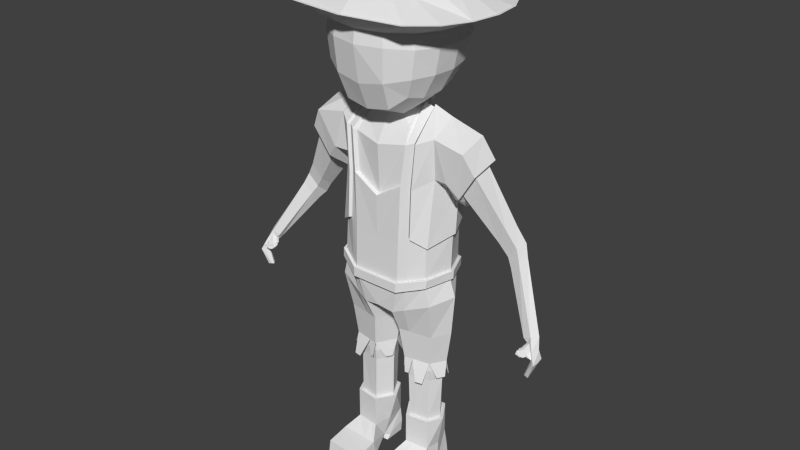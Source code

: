 # Source: Hittite_Civil_Pick.blend  (saved by Blender 2.76.0; exported with 4.5.12 LTS)
import bpy
from mathutils import Matrix  # noqa: F401  (used for matrix-valued properties, if any)

bpy.ops.wm.read_factory_settings(use_empty=True)
scene = bpy.context.scene
scene.name = 'Scene'

# ---- collections
col_collection_1 = bpy.data.collections.new('Collection 1'); scene.collection.children.link(col_collection_1)

# ---- world
world_world = bpy.data.worlds.new('World'); scene.world = world_world
world_world.color = (0.05088, 0.05088, 0.05088)
world_world.use_sun_shadow = False
world_world.sun_shadow_jitter_overblur = 0.0
world_world.cycles.sampling_method = 'MANUAL'
world_world.cycles.sample_map_resolution = 256

# ---- meshes
me_cube = bpy.data.meshes.new('Cube')
me_cube.from_pydata([(0.6939, 1.218, 4.3), (1.543, -0.6692, 4.198), (1.535, 0.4833, 4.283), (0.7023, -1.556, 4.028), (0.6515, 0.4884, 3.393), (0.6599, -0.7333, 3.066), (0.7575, 1.326, 4.912), (0.0, 1.245, 4.258), (1.676, -0.6679, 4.89), (1.63, -0.07892, 4.221), (1.674, 0.5241, 4.911), (0.0, -1.607, 3.904), (0.7596, -1.615, 4.907), (0.0, 0.5016, 3.262), (0.6924, -0.08859, 3.15), (0.0, -0.734, 2.997), (1.249, 0.9411, 4.328), (0.6233, 0.9423, 3.781), (1.261, -1.193, 4.153), (1.212, -0.6725, 3.562), (1.2, 0.4437, 3.75), (0.6359, -1.278, 3.304), (0.0, 1.366, 4.866), (1.773, -0.06838, 4.906), (0.0, -1.77, 4.896), (0.0, -0.1411, 3.037), (1.363, 1.019, 4.912), (0.0, 0.9652, 3.727), (1.366, -1.206, 4.884), (1.277, -0.08836, 3.612), (0.0, -1.314, 3.195), (1.057, -1.069, 3.643), (1.043, 0.791, 3.94), (0.0, -0.9511, 2.164), (0.6267, 0.7085, -4.576), (0.9213, 0.5669, -4.56), (0.0, -0.9303, -2.327), (1.169, -0.3193, -5.967), (1.034, 0.4994, -5.967), (0.6174, -0.3991, -5.967), (0.5865, 0.4751, -5.967), (1.034, 0.4385, -4.335), (0.5063, 0.5463, -4.335), (0.5531, -0.4625, -4.335), (1.22, -0.3204, -4.335), (0.0, 0.03486, -1.723), (0.0, 0.03486, -2.39), (1.33, 0.04035, -5.967), (0.3467, 0.0359, -5.967), (1.441, 0.0404, -4.335), (0.2723, 0.03647, -4.335), (1.245, -0.4075, -5.967), (0.2287, 0.03131, -5.967), (1.078, 0.604, -5.967), (0.5632, -0.5061, -5.967), (0.525, 0.5739, -5.967), (1.444, 0.0368, -5.967), (1.245, -0.4075, -6.869), (1.078, 0.604, -6.869), (0.5632, -0.5061, -6.869), (1.29, 0.03605, -6.869), (0.4746, 0.03206, -6.869), (1.245, -0.4129, -6.891), (0.5632, -0.5007, -6.846), (0.3457, -0.8554, -7.179), (1.463, -0.8165, -7.188), (0.3457, -1.531, -7.314), (1.463, -1.461, -7.301), (0.3457, -1.584, -7.652), (1.463, -1.521, -7.652), (0.3457, -0.7434, -7.652), (1.463, -0.7254, -7.652), (0.5632, -0.123, -7.412), (1.245, -0.1271, -7.429), (0.506, 0.07392, -7.524), (1.311, -0.01931, -7.475), (0.5153, -0.04008, -7.652), (1.303, -0.09638, -7.652), (0.5189, 0.5856, -7.652), (1.248, 0.5522, -7.652), (0.4942, 0.5929, -7.284), (1.153, 0.6081, -7.281), (0.525, 0.5739, -6.869), (1.717, 0.6061, 1.662), (1.807, -0.3486, 1.537), (1.752, 0.1728, 1.066), (4.554, -0.298, -1.862), (4.369, -0.1474, -1.861), (4.209, -0.1135, -1.921), (4.218, -0.2897, -2.034), (3.559, 0.4532, 0.05009), (3.353, 0.6483, -0.06712), (3.214, 0.1953, -0.3452), (3.486, 0.1469, -0.01555), (3.148, 0.4811, -0.5808), (3.186, 0.7229, -0.2759), (4.417, -0.4711, -1.862), (4.201, -0.4414, -1.964), (4.67, -0.3173, -2.434), (4.595, -0.4582, -2.448), (4.7, -0.5141, -2.445), (4.683, -0.7126, -2.463), (4.581, -0.656, -2.461), (4.501, -0.5505, -2.473), (4.478, -0.5577, -2.949), (4.501, -0.6266, -2.914), (4.481, -0.4977, -2.901), (4.404, -0.4842, -2.874), (4.394, -0.6148, -2.883), (4.356, -0.5596, -2.895), (4.558, -0.6141, -2.173), (4.646, -0.4243, -2.18), (4.385, -0.4218, -2.241), (4.419, -0.3144, -2.186), (4.513, -0.2716, -2.156), (4.59, -0.6441, -2.355), (4.532, -0.6014, -2.371), (4.479, -0.5394, -2.377), (4.409, -0.4997, -2.01), (4.318, -0.4553, -2.049), (4.292, -0.3878, -2.093), (4.506, -0.5777, -2.184), (4.391, -0.4607, -2.233), (4.507, -0.7324, -2.264), (4.209, -0.4762, -2.187), (4.423, -0.666, -2.214), (4.308, -0.549, -2.228), (4.483, -0.7142, -2.257), (4.448, -0.6897, -2.269), (4.396, -0.6277, -2.27), (4.326, -0.588, -2.163), (4.234, -0.5436, -2.174), (4.437, -0.6777, -2.262), (4.39, -0.625, -2.263), (4.327, -0.5936, -2.173), (4.257, -0.5494, -2.18), (4.23, -0.4995, -2.192), (4.412, -0.658, -2.215), (4.312, -0.5578, -2.227), (4.426, -0.7776, -2.278), (4.381, -0.7392, -2.285), (4.336, -0.6853, -2.285), (4.263, -0.6624, -2.2), (4.17, -0.5639, -2.218), (4.255, -0.6202, -2.251), (4.319, -0.7822, -2.297), (4.195, -0.6156, -2.21), (4.351, -0.7242, -2.238), (4.317, -0.7785, -2.311), (4.312, -0.7439, -2.343), (4.194, -0.7066, -2.206), (4.171, -0.6808, -2.251), (4.178, -0.6649, -2.264), (4.316, -0.7877, -2.27), (4.191, -0.6518, -2.286), (4.193, -0.7647, -2.278), (0.3823, -0.3703, 3.03), (0.0, -0.5793, 3.154), (0.4993, 0.3041, 3.221), (0.517, 0.05013, 3.159), (0.6509, -0.5528, 2.691), (0.0, -0.5602, 2.827), (0.0, 0.4075, 3.01), (0.6076, 0.4701, 2.842), (0.6076, 0.02259, 3.037), (1.024, 0.4212, -4.032), (0.5117, 0.5243, -4.03), (1.205, -0.3036, -4.033), (1.021, 0.4246, -4.661), (0.5836, -0.4176, -4.661), (0.5429, 0.5008, -4.661), (1.186, -0.2963, -4.661), (1.381, 0.0409, -4.661), (0.3229, 0.03713, -4.661), (3.693, 0.3399, -0.2517), (3.32, 0.3632, -0.7764), (3.349, 0.5797, -0.5187), (3.503, 0.5157, -0.3446), (3.37, 0.1151, -0.5797), (3.615, 0.07259, -0.3039), (3.107, 0.5977, 0.3025), (3.255, 0.07048, 0.3654), (3.311, 0.3988, 0.4448), (2.98, 0.1218, -0.008767), (2.921, 0.4247, -0.265), (2.944, 0.6797, 0.06441), (0.0, 0.983, -1.441), (0.0, 1.0, -1.718), (0.8034, 0.9141, -1.395), (0.8102, 0.5892, -4.559), (0.5572, -0.4393, -4.03), (0.8056, 0.616, -4.563), (0.6548, -0.9223, -1.469), (1.664, 0.06399, -1.235), (0.7041, 1.182, -1.432), (0.9353, 0.5936, -4.563), (0.0, -0.9303, -1.718), (0.7074, -1.121, -1.463), (0.0, 1.188, -1.428), (0.0, -1.136, -1.715), (0.0, -1.128, -1.462), (0.0, 1.205, -1.71), (0.0, 1.0, -2.327), (0.696, 1.201, -1.714), (0.698, -1.131, -1.716), (1.661, 0.05653, -1.463), (1.223, -0.577, -0.4079), (1.396, -0.7626, -1.511), (1.414, -0.7355, -1.286), (1.261, 0.917, -1.558), (1.276, 0.9031, -1.297), (1.588, 0.09778, -0.1639), (0.9105, 1.053, 1.403), (0.2919, 0.03728, -4.032), (1.412, 0.04103, -4.036), (1.195, 0.8297, -1.298), (1.187, 0.836, -1.559), (1.325, -0.6703, -1.287), (1.316, -0.6868, -1.513), (1.552, 0.04969, -1.461), (0.6748, -1.023, -1.72), (0.6741, 1.093, -1.72), (0.0, 1.096, -1.717), (0.0, -1.018, -1.466), (0.0, -1.026, -1.719), (0.0, 1.078, -1.435), (0.679, -1.015, -1.466), (1.451, -0.6821, -2.073), (0.6776, 1.076, -1.437), (1.733, 0.05184, -2.0), (1.184, 0.8418, -2.179), (0.4533, -0.9597, -2.464), (0.3841, 1.048, -2.491), (0.0, 1.078, -2.377), (0.0, 0.03389, -2.475), (0.0, -1.008, -2.38), (0.06328, 0.03193, -2.625), (0.3591, 0.7172, -3.138), (1.36, -0.4573, -3.147), (0.4697, 0.6087, -4.045), (1.26, -0.3811, -4.045), (1.116, 0.5904, -3.143), (0.422, -0.6349, -3.137), (0.05257, 0.03228, -3.136), (1.637, 0.05272, -3.157), (1.554, 0.05636, -1.233), (1.069, 0.5052, -4.043), (0.5189, -0.5256, -4.045), (0.1977, 0.03307, -4.047), (1.506, 0.05427, -4.05), (1.578, 0.05542, -1.232), (0.7923, -0.3738, -5.967), (0.7284, 0.4828, -5.967), (0.7644, -0.4175, -4.335), (0.6735, 0.5121, -4.335), (1.292, 0.3827, -4.622), (0.6736, 1.101, -1.434), (0.0, 0.9614, 2.47), (0.7003, 0.5834, -5.967), (0.7793, -0.4749, -6.869), (0.7793, -0.4729, -6.86), (0.6996, -0.8431, -7.182), (0.6996, -1.509, -7.31), (0.6996, -1.564, -7.652), (0.6996, -0.7377, -7.652), (0.7793, -0.1243, -7.417), (0.761, 0.04437, -7.508), (0.7648, -0.05792, -7.652), (0.75, 0.575, -7.652), (0.7031, 0.5977, -7.283), (0.7793, -0.4749, -5.967), (0.7003, 0.5834, -6.869), (1.304, 0.4043, -4.624), (0.0, 1.24, 1.329), (0.7745, -0.3792, -4.661), (0.6945, 0.4767, -4.661), (1.416, 0.2884, -4.626), (0.0, 1.102, -1.433), (0.0, 1.026, -0.2023), (0.8453, 1.026, -1.391), (0.0, -1.042, -1.465), (1.338, -0.6928, -1.285), (0.8854, 1.094, -1.389), (0.9313, -0.9986, -1.407), (0.8749, 1.111, -1.665), (0.919, -1.014, -1.651), (0.6742, 0.4916, -4.031), (0.7625, -0.3963, -4.031), (0.7885, -0.8197, 2.302), (1.313, -0.6548, -0.405), (0.878, -0.9166, -1.654), (0.8365, 1.012, -1.669), (0.7694, -0.8717, -2.34), (0.6376, 0.9825, -2.392), (0.5991, 0.677, -3.139), (0.7193, -0.5786, -3.14), (0.6595, 0.5759, -4.045), (0.7536, -0.4798, -4.045), (0.8839, -0.9055, -1.41), (0.8414, 0.9977, -1.392), (1.392, 0.285, -4.623), (0.0, -1.006, -0.3517), (0.8972, -0.9307, -1.409), (0.9445, -0.8932, -0.1664), (0.941, -0.8277, 1.16), (0.8983, 0.8531, 2.451), (0.7131, 0.9476, 2.49), (0.6779, -1.039, -1.466), (0.6548, 0.983, -1.441), (1.201, 0.8569, -1.297), (1.215, 0.851, -0.1189), (0.7234, 0.03438, 3.169), (0.9606, 0.04571, 3.07), (0.6915, 1.023, -0.201), (0.0, -1.008, 0.791), (0.8639, 0.9693, -0.1741), (0.691, -1.003, -0.3516), (0.8417, 0.9561, 1.394), (0.3394, -0.287, -4.522), (0.739, -0.974, 1.209), (0.9117, 0.04878, 2.961), (0.3274, -0.3142, -4.527), (0.2265, -0.1386, -4.528), (0.2561, -0.1373, -4.523), (0.589, -0.5362, -4.486), (0.6835, -0.5164, -4.486), (0.8398, 0.7664, 2.393), (0.8431, -0.8242, -1.412), (1.133, 0.7643, -0.1191), (0.6794, -0.5548, -4.492), (0.8873, -0.7884, -0.169), (1.033, -0.78, 2.403), (0.6743, 0.8455, 2.441), (0.8122, 0.8616, -0.1727), (0.0, 0.8455, 2.441), (1.249, -0.6128, -1.288), (1.459, 0.04959, -1.233), (1.469, 0.0834, -0.164), (0.5714, -0.5759, -4.492), (1.418, -0.2452, -4.474), (0.8502, -0.9159, 2.337), (0.9802, -0.6903, 2.345), (1.444, -0.282, -4.48), (1.561, -0.07528, -4.482), (0.8776, -0.7266, 1.16), (1.516, -0.08157, -4.476), (0.6743, 0.03486, 3.061), (0.709, 1.234, 1.327), (1.169, -0.5792, -4.596), (0.9874, -0.6171, -4.595), (1.191, -0.6109, -4.601), (0.0, -0.9223, -1.469), (0.9837, -0.6513, -4.601), (1.124, 0.7654, -1.298), (0.6887, -0.8657, 1.209), (0.0, -0.8882, 0.7901), (0.7329, 1.301, 5.252), (1.619, 0.5037, 5.252), (1.62, -0.6405, 5.252), (0.734, -1.559, 5.252), (0.0, 1.358, 5.252), (1.715, -0.06663, 5.252), (0.0, -1.719, 5.252), (1.319, 0.9874, 5.252), (1.32, -1.158, 5.252), (1.595, 1.954, 5.695), (0.0, 2.059, 5.695), (0.7229, 1.204, 6.304), (2.248, 1.494, 5.695), (2.588, 0.8175, 5.695), (1.411, 0.5387, 6.268), (2.696, 0.04527, 5.695), (2.589, -0.7233, 5.695), (1.41, -0.6711, 6.263), (2.256, -1.417, 5.695), (1.615, -1.962, 5.695), (0.7299, -1.36, 6.295), (0.0, -2.182, 5.695), (0.7581, -0.7724, 6.668), (0.0, -0.8568, 6.691), (0.8005, -0.07228, 6.803), (0.7591, 0.628, 6.692), (0.0, 0.686, 6.735), (0.0, 2.075, 5.695), (0.0, 1.308, 6.317), (2.766, 0.04272, 5.695), (1.494, -0.06707, 6.355), (0.0, -2.257, 5.695), (0.0, -1.511, 6.293), (0.0, -0.08427, 6.848), (1.221, 0.9756, 6.076), (1.225, -1.114, 6.073), (1.618, 1.993, 5.695), (2.653, 0.8449, 5.695), (2.654, -0.7598, 5.695), (1.645, -2.043, 5.695), (2.297, 1.539, 5.695), (2.308, -1.484, 5.695), (2.102, -0.2302, 1.148), (0.2557, 0.3167, -4.552), (0.6349, 0.6614, -4.569), (1.415, -0.4609, 1.436), (0.8873, -0.7884, -0.169), (0.5205, 0.7269, -4.577), (0.8776, -0.7266, 1.16), (2.492, 0.2085, 1.964), (2.484, -0.3092, 1.808), (2.228, 0.4885, 1.683), (0.313, 0.4436, -4.551), (0.544, 0.6796, -4.568), (0.302, 0.4656, -4.555), (2.026, 0.6246, 1.26), (2.047, 0.2362, 0.7308), (0.2312, 0.3156, -4.556), (1.462, -0.5744, 2.542), (2.32, -0.5951, 2.383), (2.335, 0.1974, 2.634), (1.749, 0.8089, 1.654), (1.989, 0.6321, 2.228), (1.717, 0.6061, 1.662), (1.807, -0.3486, 1.537), (1.752, 0.1728, 1.066), (2.228, 0.4885, 1.683), (2.484, -0.3092, 1.808), (2.102, -0.2302, 1.148), (2.492, 0.2085, 1.964), (2.026, 0.6246, 1.26), (1.469, 0.0834, -0.164), (1.133, 0.7643, -0.1191), (1.223, -0.577, -0.4079), (0.8417, 0.9561, 1.394), (0.8122, 0.8616, -0.1727), (0.9117, 0.04878, 2.961), (0.8398, 0.7664, 2.393), (0.9802, -0.6903, 2.345), (1.717, 0.6061, 1.662), (1.752, 0.1728, 1.066), (1.717, 0.6061, 1.662), (1.807, -0.3486, 1.537), (0.8776, -0.7266, 1.16), (0.8873, -0.7884, -0.169), (2.047, 0.2362, 0.7308), (2.102, -0.2302, 1.148), (2.026, 0.6246, 1.26), (1.807, -0.3486, 1.537), (1.752, 0.1728, 1.066), (2.228, 0.4885, 1.683), (2.484, -0.3092, 1.808), (2.102, -0.2302, 1.148), (2.492, 0.2085, 1.964), (2.026, 0.6246, 1.26), (1.469, 0.0834, -0.164), (1.133, 0.7643, -0.1191), (1.223, -0.577, -0.4079), (0.8417, 0.9561, 1.394), (0.8122, 0.8616, -0.1727), (0.9117, 0.04878, 2.961), (0.8398, 0.7664, 2.393), (0.9802, -0.6903, 2.345), (1.658, 0.2016, 0.9557), (1.271, 0.7679, 2.374), (1.494, 0.1041, 2.937), (1.298, 0.7833, 1.531), (1.011, -0.8829, 1.163), (1.018, -0.9461, -0.1552), (1.893, 0.2369, 0.5947), (1.991, -0.3526, 1.026), (1.892, 0.7475, 1.164), (1.812, -0.5444, 1.475), (1.769, 0.1832, 0.8611), (2.293, 0.6755, 1.739), (2.604, -0.475, 1.829), (2.129, -0.43, 1.109), (2.652, 0.2951, 2.06), (2.07, 0.8208, 1.302), (1.675, 0.08549, -0.164), (1.28, 0.9071, -0.1203), (1.389, -0.6968, -0.3996), (0.9576, 1.125, 1.401), (0.9256, 1.033, -0.1726), (0.9957, 0.06272, 3.148), (0.942, 0.9247, 2.475), (1.102, -0.847, 2.398)], [], [(356, 6, 22, 360), (356, 363, 26, 6), (0, 7, 22, 6), (0, 6, 26, 16), (0, 16, 32, 17), (0, 17, 27, 7), (357, 361, 23, 10), (357, 10, 26, 363), (358, 8, 23, 361), (358, 364, 28, 8), (1, 9, 23, 8), (1, 8, 28, 18), (1, 18, 31, 19), (1, 19, 29, 9), (2, 10, 23, 9), (2, 9, 29, 20), (2, 20, 32, 16), (2, 16, 26, 10), (359, 362, 24, 12), (359, 12, 28, 364), (3, 12, 24, 11), (3, 11, 30, 21), (3, 21, 31, 18), (3, 18, 28, 12), (4, 163, 162, 13), (4, 13, 27, 17), (4, 17, 32, 20), (4, 20, 29, 14), (5, 15, 25, 14), (5, 14, 29, 19), (5, 19, 31, 21), (5, 21, 30, 15), (326, 320, 432, 433), (275, 168, 38, 252), (274, 169, 39, 251), (173, 170, 40, 48), (172, 171, 37, 47), (168, 172, 47, 38), (169, 173, 48, 39), (398, 406, 423, 424), (161, 160, 156, 157), (80, 78, 76, 74), (80, 74, 82), (82, 74, 72, 61), (72, 63, 59, 61), (72, 70, 64, 63), (70, 68, 66, 64), (75, 77, 79, 81), (53, 56, 60, 58), (58, 60, 75, 81), (57, 73, 75, 60), (65, 71, 73, 62), (259, 59, 63, 260), (260, 63, 64, 261), (261, 64, 66, 262), (262, 66, 68, 263), (263, 68, 70, 264), (264, 70, 72, 265), (265, 72, 74, 266), (266, 74, 76, 267), (267, 76, 78, 268), (268, 78, 80, 269), (67, 69, 71, 65), (38, 47, 56, 53), (47, 37, 51, 56), (39, 48, 52, 54), (48, 40, 55, 52), (251, 39, 54, 270), (252, 38, 53, 258), (56, 51, 57, 60), (258, 53, 58, 271), (52, 55, 82, 61), (54, 52, 61, 59), (270, 54, 59, 259), (269, 80, 82, 271), (177, 174, 86, 87), (344, 330, 402, 404), (405, 407, 422, 425), (328, 333, 431, 428), (337, 328, 428, 427), (175, 176, 88, 89), (176, 177, 87, 88), (185, 180, 91, 95), (184, 185, 95, 94), (183, 184, 94, 92), (182, 181, 93, 90), (180, 182, 90, 91), (181, 183, 92, 93), (102, 103, 109, 108), (104, 105, 108, 109), (106, 104, 109, 107), (101, 102, 108, 105), (100, 101, 105, 104), (179, 178, 97, 96), (174, 179, 96, 86), (178, 175, 89, 97), (110, 96, 118, 121), (111, 110, 101, 100), (112, 113, 99, 103), (113, 114, 98, 99), (114, 111, 100, 98), (89, 112, 122, 120), (103, 99, 107, 109), (99, 98, 106, 107), (98, 100, 104, 106), (103, 102, 116, 117), (87, 86, 111, 114), (88, 87, 114, 113), (89, 88, 113, 112), (86, 96, 110, 111), (96, 97, 119, 118), (97, 89, 120, 119), (112, 103, 117, 122), (102, 101, 115, 116), (101, 110, 121, 115), (120, 122, 126, 124), (128, 123, 127, 132), (130, 131, 135, 134), (136, 138, 144, 143), (133, 132, 140, 141), (138, 133, 141, 144), (129, 128, 132, 133), (132, 127, 139, 140), (155, 154, 149, 148), (153, 155, 148, 145), (150, 151, 155, 153), (151, 152, 154, 155), (117, 116, 128, 129), (119, 120, 124, 131), (122, 117, 129, 126), (121, 118, 130, 125), (115, 121, 125, 123), (118, 119, 131, 130), (116, 115, 123, 128), (123, 125, 137, 127), (124, 126, 138, 136), (135, 136, 143, 146), (125, 130, 134, 137), (126, 129, 133, 138), (131, 124, 136, 135), (127, 137, 147, 139), (134, 135, 146, 142), (137, 134, 142, 147), (147, 142, 150, 153), (140, 139, 145, 148), (142, 146, 151, 150), (139, 147, 153, 145), (144, 141, 149, 154), (146, 143, 152, 151), (141, 140, 148, 149), (143, 144, 154, 152), (14, 159, 158, 4), (164, 163, 158, 159), (160, 164, 159, 156), (159, 158, 156), (158, 163, 4), (14, 25, 159), (43, 50, 173, 169), (41, 49, 172, 168), (49, 44, 171, 172), (50, 42, 170, 173), (253, 43, 169, 274), (254, 41, 168, 275), (92, 94, 175, 178), (90, 93, 179, 174), (93, 92, 178, 179), (95, 91, 177, 176), (94, 95, 176, 175), (91, 90, 174, 177), (406, 398, 183, 181), (407, 405, 182, 180), (405, 406, 181, 182), (398, 412, 184, 183), (412, 411, 185, 184), (411, 407, 180, 185), (218, 219, 205, 207), (225, 228, 194, 198), (221, 222, 201, 203), (215, 245, 193, 210), (210, 193, 205, 209), (198, 194, 203, 201), (283, 197, 204, 285), (197, 200, 199, 204), (193, 208, 207, 205), (282, 210, 209, 284), (290, 218, 207, 285), (219, 216, 209, 205), (220, 224, 235, 231), (299, 215, 210, 282), (291, 221, 203, 284), (219, 218, 227, 229), (245, 217, 208, 193), (234, 233, 232, 236), (290, 220, 231, 292), (291, 216, 230, 293), (222, 221, 232, 233), (293, 230, 241, 294), (292, 231, 242, 295), (236, 232, 237, 243), (229, 227, 238, 244), (230, 229, 244, 241), (231, 236, 243, 242), (235, 234, 236, 231), (216, 219, 229, 230), (224, 220, 204, 199), (241, 244, 249, 246), (242, 243, 248, 247), (294, 241, 246, 296), (295, 242, 247, 297), (243, 237, 239, 248), (244, 238, 240, 249), (298, 226, 197, 283), (226, 223, 200, 197), (217, 298, 283, 208), (238, 295, 297, 240), (237, 294, 296, 239), (227, 292, 295, 238), (232, 293, 294, 237), (221, 291, 293, 232), (218, 290, 292, 227), (216, 291, 284, 209), (228, 299, 282, 194), (220, 290, 285, 204), (194, 282, 284, 203), (208, 283, 285, 207), (42, 254, 275, 170), (44, 253, 274, 171), (81, 269, 271, 58), (51, 270, 259, 57), (55, 258, 271, 82), (40, 252, 258, 55), (37, 251, 270, 51), (79, 268, 269, 81), (77, 267, 268, 79), (75, 266, 267, 77), (73, 265, 266, 75), (71, 264, 265, 73), (69, 263, 264, 71), (67, 262, 263, 69), (65, 261, 262, 67), (62, 260, 261, 65), (57, 259, 260, 62), (171, 274, 251, 37), (170, 275, 252, 40), (45, 187, 202, 46), (214, 167, 44, 49), (213, 166, 42, 50), (287, 190, 43, 253), (286, 165, 41, 254), (190, 213, 50, 43), (165, 214, 49, 41), (196, 45, 46, 36), (240, 297, 352, 350), (36, 46, 234, 235), (202, 187, 222, 233), (296, 286, 400, 34), (46, 202, 233, 234), (248, 213, 323, 322), (196, 36, 235, 224), (249, 214, 300, 276), (249, 240, 342, 343), (213, 248, 413, 399), (165, 286, 189, 35), (297, 247, 338, 329), (166, 286, 254, 42), (167, 287, 253, 44), (334, 332, 306, 257), (402, 429, 453, 440), (354, 355, 314, 319), (257, 306, 347, 273), (278, 273, 347, 313), (289, 303, 302, 281), (313, 315, 279, 256), (315, 310, 309, 279), (211, 289, 281, 250), (316, 301, 280, 307), (306, 305, 212, 347), (347, 212, 315, 313), (303, 316, 307, 302), (310, 211, 250, 309), (331, 312, 311, 340), (319, 314, 301, 316), (304, 319, 316, 303), (312, 305, 306, 311), (331, 340, 319, 304), (278, 313, 256, 277), (425, 422, 446, 449), (411, 412, 441, 443), (424, 423, 447, 448), (427, 428, 452, 451), (421, 420, 444, 445), (433, 432, 456, 457), (404, 402, 440, 439), (398, 84, 438, 442), (428, 431, 455, 452), (434, 404, 439, 458), (328, 337, 211, 310), (420, 424, 448, 444), (419, 421, 445, 435), (332, 346, 311, 306), (84, 85, 436, 438), (430, 433, 457, 454), (426, 419, 435, 450), (83, 411, 443, 437), (432, 434, 458, 456), (84, 398, 424, 420), (206, 337, 427, 429), (341, 344, 404, 434), (412, 398, 442, 441), (422, 426, 450, 446), (333, 317, 430, 431), (239, 166, 408, 410), (166, 213, 399, 408), (248, 239, 410, 413), (408, 399, 413, 410), (166, 239, 403, 409), (286, 166, 409, 400), (33, 288, 160, 161), (239, 296, 34, 403), (400, 409, 403, 34), (296, 246, 195, 191), (246, 165, 35, 195), (286, 296, 191, 189), (336, 335, 217, 245), (35, 189, 191, 195), (214, 165, 255, 300), (186, 308, 228, 225), (246, 249, 276, 272), (165, 246, 272, 255), (308, 188, 299, 228), (300, 255, 272, 276), (190, 247, 321, 318), (213, 190, 318, 323), (247, 248, 322, 321), (323, 318, 321, 322), (287, 297, 329, 325), (190, 287, 325, 324), (247, 190, 324, 338), (324, 325, 329, 338), (240, 167, 339, 342), (214, 249, 343, 345), (167, 214, 345, 339), (339, 345, 343, 342), (297, 287, 349, 352), (167, 240, 350, 348), (287, 167, 348, 349), (349, 348, 350, 352), (317, 333, 315, 212), (188, 308, 256, 279), (288, 354, 319, 340), (362, 359, 395, 387), (330, 344, 304, 303), (320, 326, 305, 312), (360, 383, 392, 356), (341, 320, 312, 331), (365, 366, 384, 367), (365, 367, 390, 368), (369, 368, 390, 370), (369, 370, 386, 371), (372, 371, 386, 373), (372, 373, 391, 374), (375, 374, 391, 376), (375, 376, 388, 377), (378, 380, 389, 379), (378, 379, 388, 376), (378, 376, 391, 373), (378, 373, 386, 380), (381, 382, 389, 380), (381, 380, 386, 370), (381, 370, 390, 367), (381, 367, 384, 382), (375, 395, 397, 374), (375, 377, 387, 395), (372, 374, 397, 394), (372, 394, 385, 371), (356, 392, 396, 363), (369, 371, 385, 393), (365, 368, 396, 392), (365, 392, 383, 366), (336, 353, 309, 250), (337, 206, 289, 211), (346, 288, 340, 311), (308, 186, 277, 256), (363, 396, 393, 357), (368, 369, 393, 396), (351, 192, 307, 280), (385, 361, 357, 393), (333, 328, 310, 315), (385, 394, 358, 361), (353, 188, 279, 309), (206, 330, 303, 289), (358, 394, 397, 364), (192, 327, 302, 307), (395, 359, 364, 397), (327, 335, 281, 302), (335, 336, 250, 281), (326, 317, 212, 305), (344, 341, 331, 304), (288, 33, 355, 354), (330, 206, 429, 402), (85, 84, 420, 421), (320, 341, 434, 432), (411, 83, 419, 426), (288, 346, 164, 160), (346, 332, 163, 164), (332, 334, 162, 163), (317, 326, 433, 430), (83, 85, 421, 419), (406, 405, 425, 423), (407, 411, 426, 422), (188, 353, 215, 299), (192, 351, 223, 226), (327, 192, 226, 298), (353, 336, 245, 215), (335, 327, 298, 217), (449, 446, 470, 473), (448, 447, 471, 472), (443, 441, 465, 467), (451, 452, 476, 475), (445, 444, 468, 469), (441, 442, 466, 465), (457, 456, 480, 481), (452, 455, 479, 476), (439, 440, 464, 463), (458, 439, 463, 482), (444, 448, 472, 468), (435, 445, 469, 417), (454, 457, 481, 478), (456, 458, 482, 480), (446, 450, 474, 470), (423, 425, 449, 447), (429, 427, 451, 453), (85, 83, 437, 436), (431, 430, 454, 455), (414, 482, 463, 401), (461, 460, 481, 480), (401, 463, 464, 477), (414, 461, 480, 482), (462, 459, 475, 476), (478, 462, 476, 479), (459, 401, 477, 475), (481, 460, 462, 478), (417, 418, 470, 474), (416, 415, 471, 473), (418, 416, 473, 470), (415, 468, 472, 471), (469, 459, 417), (462, 460, 418, 417), (460, 461, 416, 418), (461, 414, 415, 416), (414, 401, 468, 415), (462, 417, 459), (440, 453, 477, 464), (447, 449, 473, 471), (453, 451, 475, 477), (455, 454, 478, 479), (467, 474, 450, 443), (474, 467, 417), (417, 467, 469), (467, 465, 469), (465, 466, 468, 469), (466, 472, 468), (442, 472, 466, 448), (401, 459, 469, 468)])
me_cube.use_remesh_preserve_volume = False
me_cube.use_remesh_preserve_attributes = False
me_cube.use_mirror_vertex_groups = False
me_cube.update()

# ---- objects
ob_cube = bpy.data.objects.new('Cube', me_cube)

# ---- transforms, parenting, visibility, modifiers, constraints
ob_cube.location = (-0.01622, 0.06487, 0.0)
ob_cube.scale = (0.14, 0.14, 0.14)
ob_cube.lineart.crease_threshold = 0.0
_m = ob_cube.modifiers.new('Mirror', 'MIRROR')
_m.use_clip = True

# ---- collection membership
col_collection_1.objects.link(ob_cube)

# ---- scene / render settings (as saved in the file)
scene.frame_start = 1; scene.frame_end = 250; scene.frame_set(1)
scene.render.engine = 'BLENDER_EEVEE_NEXT'
scene.render.resolution_percentage = 50
scene.render.dither_intensity = 0.0
scene.cycles.use_denoising = False
scene.cycles.samples = 10
scene.cycles.sampling_pattern = 'TABULATED_SOBOL'
scene.cycles.light_sampling_threshold = 0.0
scene.cycles.use_adaptive_sampling = False
scene.cycles.use_light_tree = False
scene.cycles.blur_glossy = 0.0
scene.cycles.pixel_filter_type = 'GAUSSIAN'
scene.cycles.sample_clamp_indirect = 0.0
scene.view_settings.view_transform = 'Standard'
bpy.context.view_layer.update()

# ---- added for rendering (the .blend has no active camera and no usable light): camera, sun
cam_auto = bpy.data.cameras.new('AutoCamera')
cam_auto.lens = 50.0
cam_auto.sensor_width = 36.0
cam_auto.clip_end = 1000.0
ob_auto_camera = bpy.data.objects.new('AutoCamera', cam_auto)
scene.collection.objects.link(ob_auto_camera)
ob_auto_camera.location = (2.2913, -2.71692, 1.78972)
ob_auto_camera.rotation_euler = (1.09748, -7.21219e-08, 0.694738)
scene.camera = ob_auto_camera
light_auto_sun = bpy.data.lights.new('AutoSun', 'SUN')
light_auto_sun.energy = 3.0
light_auto_sun.angle = 0.0523599
ob_auto_sun = bpy.data.objects.new('AutoSun', light_auto_sun)
scene.collection.objects.link(ob_auto_sun)
ob_auto_sun.rotation_euler = (0.872665, 0.174533, 0.523599)
bpy.context.view_layer.update()
